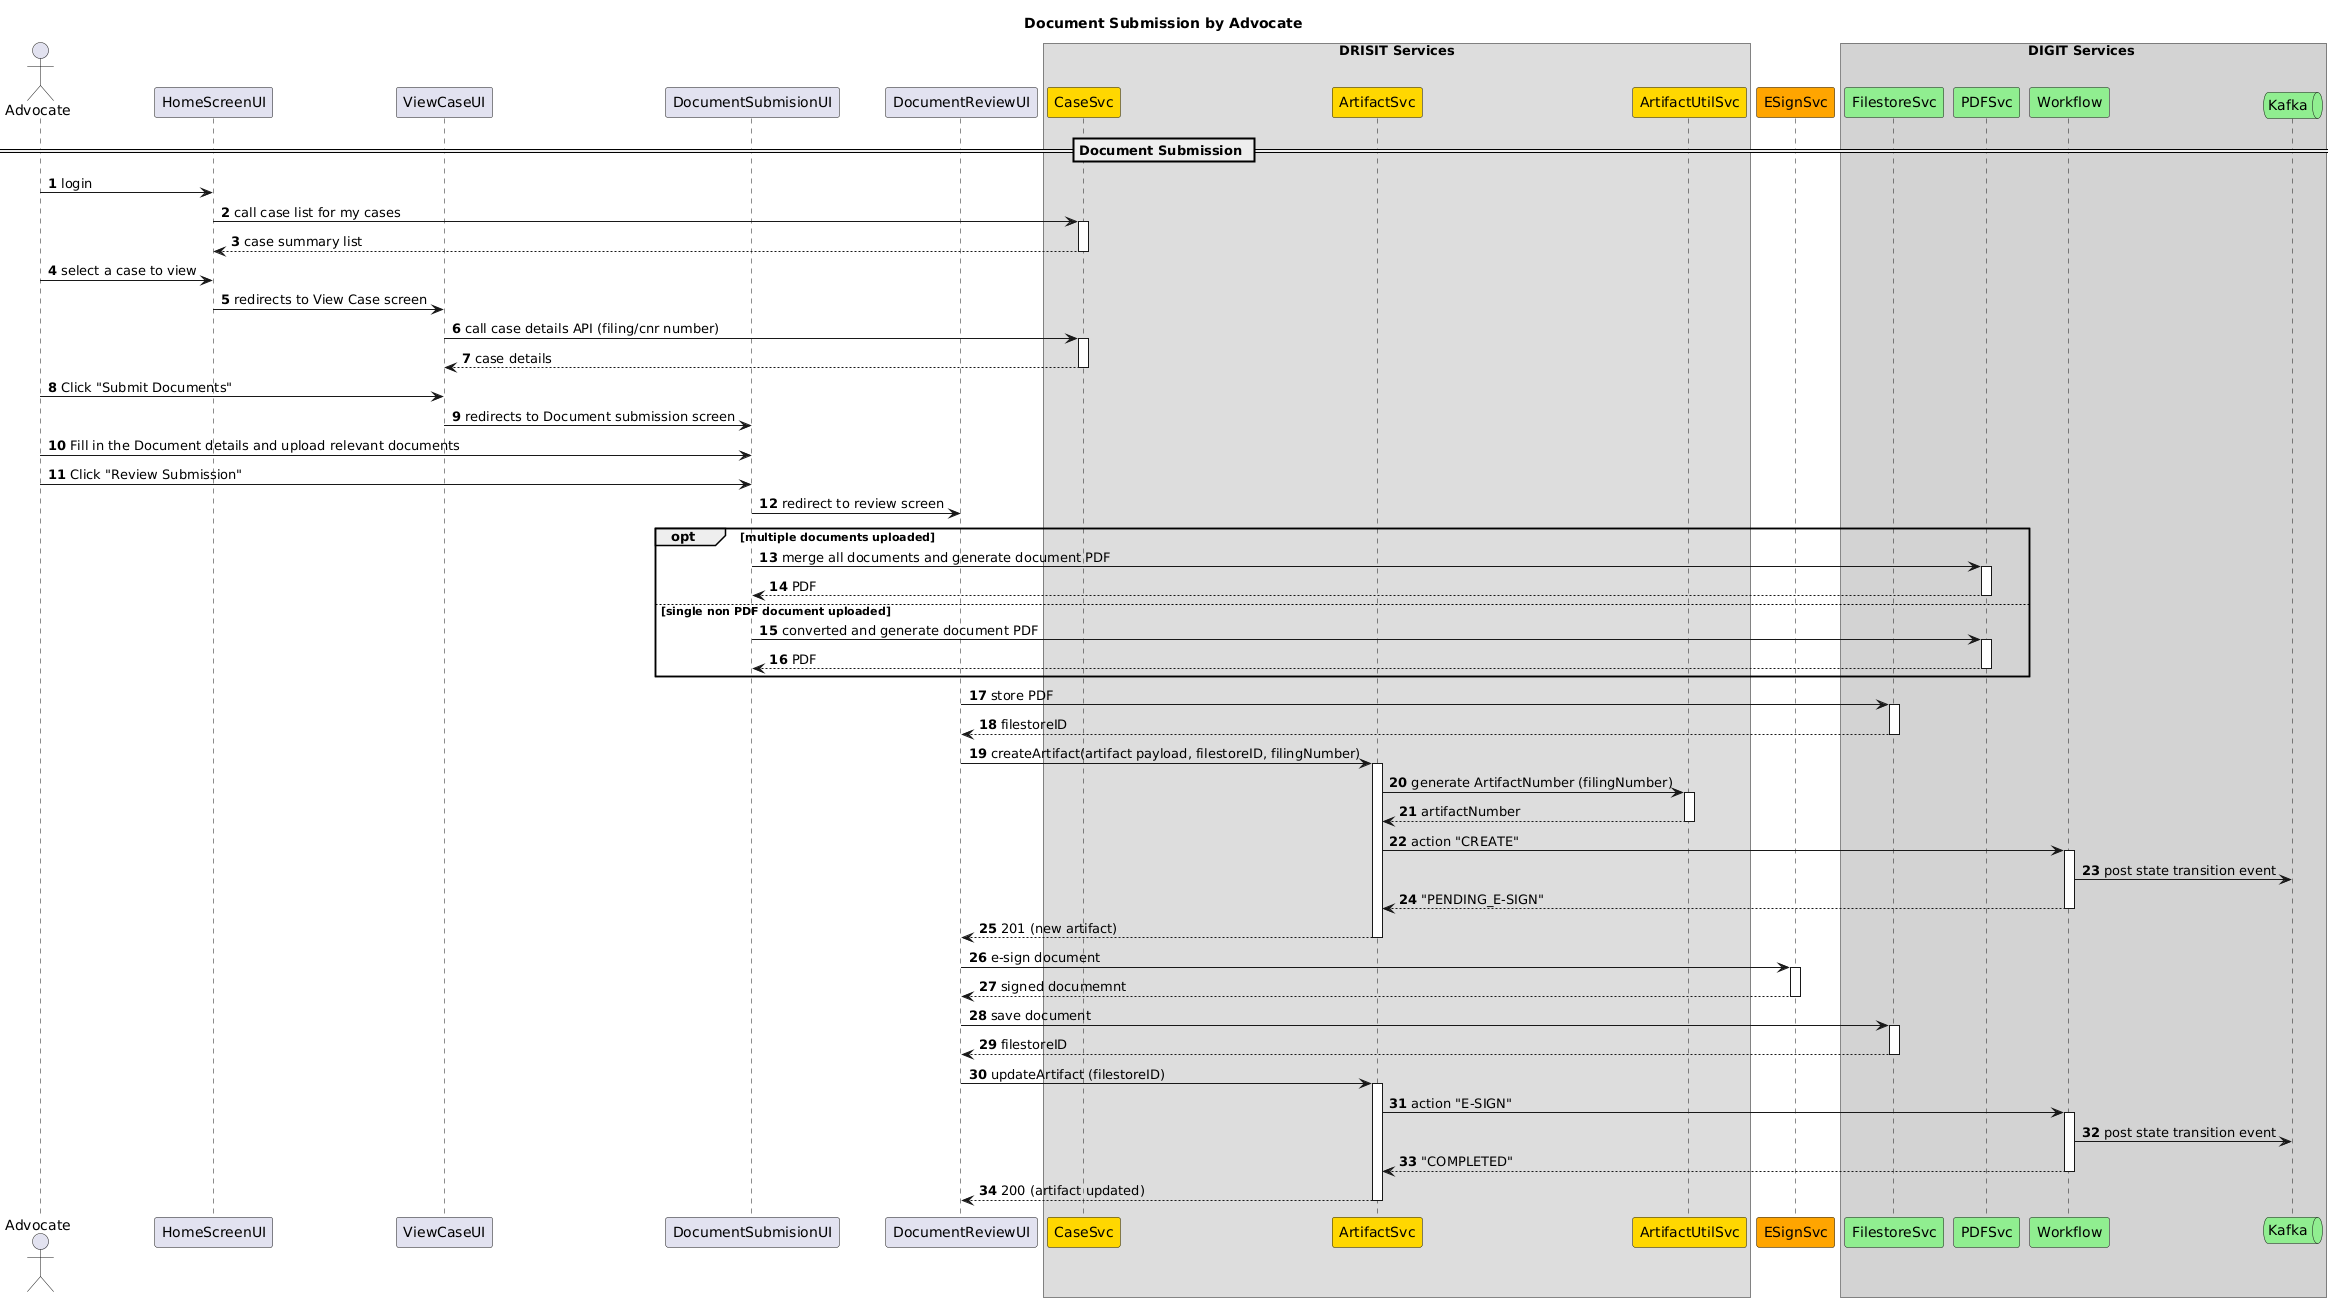

The diagram above was rendered by PlantUML. Its source (embedded in the PNG):
@startuml
autonumber
skinparam responseMessageBelowArrow true

title "Document Submission by Advocate"

actor Advocate as A

participant HomeScreenUI as HU
participant ViewCaseUI as VU
participant DocumentSubmisionUI as DU
participant DocumentReviewUI as DRU


box DRISIT Services
participant CaseSvc as CS #gold
participant ArtifactSvc as ARS #gold
participant ArtifactUtilSvc as ARUS #gold
end box

participant ESignSvc as ES #orange

box DIGIT Services #lightgray
participant FilestoreSvc as FS #lightgreen
participant PDFSvc as PS #lightgreen
participant Workflow as W #lightgreen
queue Kafka as K #lightgreen
end box

== Document Submission ==
A->HU: login
HU->CS++: call case list for my cases
return case summary list
A->HU: select a case to view
HU->VU: redirects to View Case screen
VU->CS++: call case details API (filing/cnr number)
return case details
A->VU: Click "Submit Documents"
VU->DU: redirects to Document submission screen
A->DU: Fill in the Document details and upload relevant documents
A->DU: Click "Review Submission"
DU->DRU: redirect to review screen
opt multiple documents uploaded
DU->PS++: merge all documents and generate document PDF
return PDF
else single non PDF document uploaded
DU->PS++: converted and generate document PDF
return PDF
end
DRU->FS++: store PDF 
return filestoreID
DRU->ARS++: createArtifact(artifact payload, filestoreID, filingNumber)
ARS->ARUS++: generate ArtifactNumber (filingNumber)
return artifactNumber
ARS->W++: action "CREATE"
W->K: post state transition event
return "PENDING_E-SIGN"
return 201 (new artifact)

DRU->ES++: e-sign document
return signed documemnt
DRU->FS++: save document
return filestoreID
DRU->ARS++: updateArtifact (filestoreID)
ARS->W++: action "E-SIGN"
W->K: post state transition event
return "COMPLETED"
return 200 (artifact updated)
@enduml